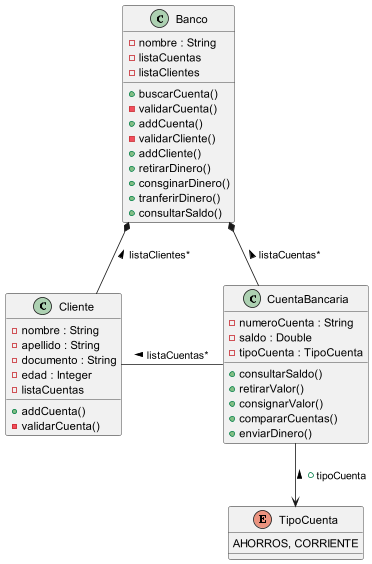

The diagram above was rendered by PlantUML. Its source (embedded in the PNG):
@startuml
'https://plantuml.com/class-diagram

class CuentaBancaria{
    - numeroCuenta : String
    - saldo : Double
    - tipoCuenta : TipoCuenta
    + consultarSaldo()
    + retirarValor()
    + consignarValor()
    + compararCuentas()
    + enviarDinero()
}
class Banco{
    - nombre : String
    - listaCuentas
    - listaClientes
    + buscarCuenta()
    - validarCuenta()
    + addCuenta()
    - validarCliente()
    + addCliente()
    + retirarDinero()
    + consginarDinero()
    + tranferirDinero()
    + consultarSaldo()
}
class Cliente{
    - nombre : String
    - apellido : String
    - documento : String
    - edad : Integer
    - listaCuentas
    + addCuenta()
    - validarCuenta()
}
enum TipoCuenta {
AHORROS, CORRIENTE
}
Banco *-- Cliente : < listaClientes*
Banco *-- CuentaBancaria : < listaCuentas*

Cliente - CuentaBancaria : listaCuentas* <

CuentaBancaria --> TipoCuenta : + tipoCuenta <





@enduml